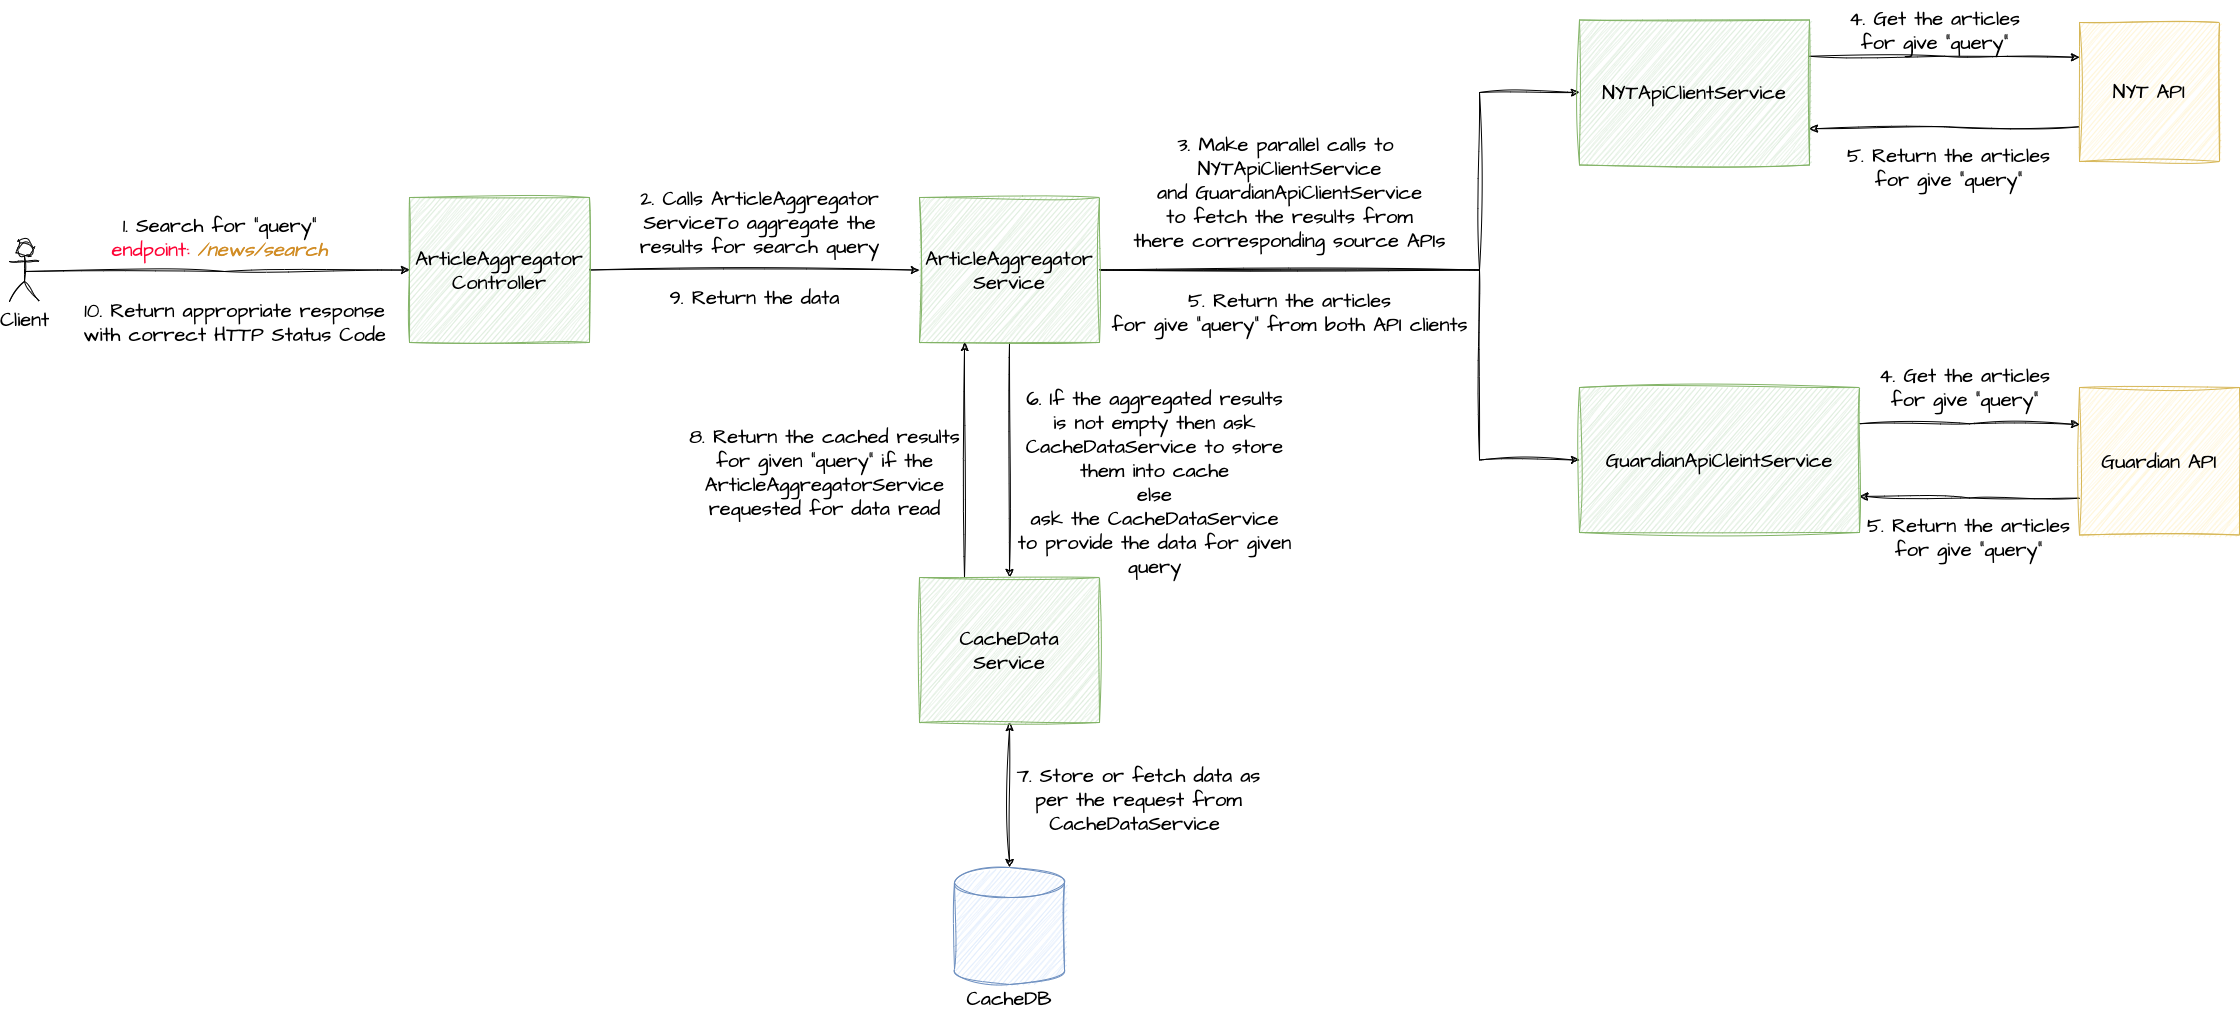

The diagram above was exported from draw.io. Its source (the exported page's mxGraphModel, read from the mxfile embedded in the PNG):
<mxGraphModel dx="3554" dy="1510" grid="1" gridSize="10" guides="1" tooltips="1" connect="1" arrows="1" fold="1" page="1" pageScale="1" pageWidth="1169" pageHeight="827" math="0" shadow="0">
  <root>
    <mxCell id="0" />
    <mxCell id="1" parent="0" />
    <mxCell id="jPh0pCUKmDotzqGvEd7N-33" style="edgeStyle=orthogonalEdgeStyle;rounded=0;sketch=1;hachureGap=4;jiggle=2;curveFitting=1;orthogonalLoop=1;jettySize=auto;html=1;exitX=0.5;exitY=0.5;exitDx=0;exitDy=0;exitPerimeter=0;entryX=0;entryY=0.5;entryDx=0;entryDy=0;fontFamily=Architects Daughter;fontSource=https%3A%2F%2Ffonts.googleapis.com%2Fcss%3Ffamily%3DArchitects%2BDaughter;fontSize=16;" edge="1" parent="1" source="jPh0pCUKmDotzqGvEd7N-3" target="jPh0pCUKmDotzqGvEd7N-18">
      <mxGeometry relative="1" as="geometry" />
    </mxCell>
    <mxCell id="jPh0pCUKmDotzqGvEd7N-3" value="Client" style="shape=umlActor;verticalLabelPosition=bottom;verticalAlign=top;html=1;outlineConnect=0;sketch=1;hachureGap=4;jiggle=2;curveFitting=1;fontFamily=Architects Daughter;fontSource=https%3A%2F%2Ffonts.googleapis.com%2Fcss%3Ffamily%3DArchitects%2BDaughter;fontSize=20;" vertex="1" parent="1">
      <mxGeometry x="-90" y="324" width="30" height="60" as="geometry" />
    </mxCell>
    <mxCell id="jPh0pCUKmDotzqGvEd7N-43" style="edgeStyle=orthogonalEdgeStyle;rounded=0;sketch=1;hachureGap=4;jiggle=2;curveFitting=1;orthogonalLoop=1;jettySize=auto;html=1;exitX=0;exitY=0.75;exitDx=0;exitDy=0;entryX=1;entryY=0.75;entryDx=0;entryDy=0;fontFamily=Architects Daughter;fontSource=https%3A%2F%2Ffonts.googleapis.com%2Fcss%3Ffamily%3DArchitects%2BDaughter;fontSize=16;" edge="1" parent="1" source="jPh0pCUKmDotzqGvEd7N-5" target="jPh0pCUKmDotzqGvEd7N-21">
      <mxGeometry relative="1" as="geometry" />
    </mxCell>
    <mxCell id="jPh0pCUKmDotzqGvEd7N-5" value="NYT API" style="rounded=0;whiteSpace=wrap;html=1;sketch=1;hachureGap=4;jiggle=2;curveFitting=1;fontFamily=Architects Daughter;fontSource=https%3A%2F%2Ffonts.googleapis.com%2Fcss%3Ffamily%3DArchitects%2BDaughter;fontSize=20;fillColor=#fff2cc;strokeColor=#d6b656;" vertex="1" parent="1">
      <mxGeometry x="1980" y="105" width="140" height="139" as="geometry" />
    </mxCell>
    <mxCell id="jPh0pCUKmDotzqGvEd7N-46" style="edgeStyle=orthogonalEdgeStyle;rounded=0;sketch=1;hachureGap=4;jiggle=2;curveFitting=1;orthogonalLoop=1;jettySize=auto;html=1;exitX=0;exitY=0.75;exitDx=0;exitDy=0;entryX=1;entryY=0.75;entryDx=0;entryDy=0;fontFamily=Architects Daughter;fontSource=https%3A%2F%2Ffonts.googleapis.com%2Fcss%3Ffamily%3DArchitects%2BDaughter;fontSize=16;" edge="1" parent="1" source="jPh0pCUKmDotzqGvEd7N-6" target="jPh0pCUKmDotzqGvEd7N-22">
      <mxGeometry relative="1" as="geometry" />
    </mxCell>
    <mxCell id="jPh0pCUKmDotzqGvEd7N-6" value="Guardian API" style="rounded=0;whiteSpace=wrap;html=1;sketch=1;hachureGap=4;jiggle=2;curveFitting=1;fontFamily=Architects Daughter;fontSource=https%3A%2F%2Ffonts.googleapis.com%2Fcss%3Ffamily%3DArchitects%2BDaughter;fontSize=20;fillColor=#fff2cc;strokeColor=#d6b656;" vertex="1" parent="1">
      <mxGeometry x="1980" y="470" width="160" height="147.5" as="geometry" />
    </mxCell>
    <mxCell id="jPh0pCUKmDotzqGvEd7N-7" value="&lt;br&gt;&lt;br&gt;&lt;br&gt;&lt;br&gt;&lt;br&gt;CacheDB" style="shape=cylinder3;whiteSpace=wrap;html=1;boundedLbl=1;backgroundOutline=1;size=15;sketch=1;hachureGap=4;jiggle=2;curveFitting=1;fontFamily=Architects Daughter;fontSource=https%3A%2F%2Ffonts.googleapis.com%2Fcss%3Ffamily%3DArchitects%2BDaughter;fontSize=20;fillColor=#dae8fc;strokeColor=#6c8ebf;" vertex="1" parent="1">
      <mxGeometry x="855" y="950" width="110" height="117" as="geometry" />
    </mxCell>
    <mxCell id="jPh0pCUKmDotzqGvEd7N-15" value="1. Search for &quot;query&quot;&lt;br&gt;&lt;font color=&quot;#ff0537&quot;&gt;endpoint&lt;b&gt;:&lt;/b&gt;&lt;/font&gt; &lt;i&gt;&lt;font color=&quot;#d18d26&quot;&gt;/news/search&lt;/font&gt;&lt;/i&gt;" style="text;html=1;align=center;verticalAlign=middle;resizable=0;points=[];autosize=1;strokeColor=none;fillColor=none;fontSize=20;fontFamily=Architects Daughter;" vertex="1" parent="1">
      <mxGeometry y="290" width="240" height="60" as="geometry" />
    </mxCell>
    <mxCell id="jPh0pCUKmDotzqGvEd7N-25" style="edgeStyle=orthogonalEdgeStyle;rounded=0;sketch=1;hachureGap=4;jiggle=2;curveFitting=1;orthogonalLoop=1;jettySize=auto;html=1;exitX=1;exitY=0.5;exitDx=0;exitDy=0;fontFamily=Architects Daughter;fontSource=https%3A%2F%2Ffonts.googleapis.com%2Fcss%3Ffamily%3DArchitects%2BDaughter;fontSize=16;" edge="1" parent="1" source="jPh0pCUKmDotzqGvEd7N-18" target="jPh0pCUKmDotzqGvEd7N-19">
      <mxGeometry relative="1" as="geometry" />
    </mxCell>
    <mxCell id="jPh0pCUKmDotzqGvEd7N-18" value="ArticleAggregator&lt;br&gt;Controller" style="rounded=0;whiteSpace=wrap;html=1;sketch=1;hachureGap=4;jiggle=2;curveFitting=1;fontFamily=Architects Daughter;fontSource=https%3A%2F%2Ffonts.googleapis.com%2Fcss%3Ffamily%3DArchitects%2BDaughter;fontSize=20;fillColor=#d5e8d4;strokeColor=#82b366;" vertex="1" parent="1">
      <mxGeometry x="310" y="280" width="180" height="145" as="geometry" />
    </mxCell>
    <mxCell id="jPh0pCUKmDotzqGvEd7N-36" style="edgeStyle=orthogonalEdgeStyle;rounded=0;sketch=1;hachureGap=4;jiggle=2;curveFitting=1;orthogonalLoop=1;jettySize=auto;html=1;exitX=1;exitY=0.5;exitDx=0;exitDy=0;entryX=0;entryY=0.5;entryDx=0;entryDy=0;fontFamily=Architects Daughter;fontSource=https%3A%2F%2Ffonts.googleapis.com%2Fcss%3Ffamily%3DArchitects%2BDaughter;fontSize=16;" edge="1" parent="1" source="jPh0pCUKmDotzqGvEd7N-19" target="jPh0pCUKmDotzqGvEd7N-21">
      <mxGeometry relative="1" as="geometry">
        <Array as="points">
          <mxPoint x="1380" y="352" />
          <mxPoint x="1380" y="175" />
        </Array>
      </mxGeometry>
    </mxCell>
    <mxCell id="jPh0pCUKmDotzqGvEd7N-37" style="edgeStyle=orthogonalEdgeStyle;rounded=0;sketch=1;hachureGap=4;jiggle=2;curveFitting=1;orthogonalLoop=1;jettySize=auto;html=1;exitX=1;exitY=0.5;exitDx=0;exitDy=0;entryX=0;entryY=0.5;entryDx=0;entryDy=0;fontFamily=Architects Daughter;fontSource=https%3A%2F%2Ffonts.googleapis.com%2Fcss%3Ffamily%3DArchitects%2BDaughter;fontSize=16;" edge="1" parent="1" source="jPh0pCUKmDotzqGvEd7N-19" target="jPh0pCUKmDotzqGvEd7N-22">
      <mxGeometry relative="1" as="geometry">
        <Array as="points">
          <mxPoint x="1380" y="352" />
          <mxPoint x="1380" y="542" />
        </Array>
      </mxGeometry>
    </mxCell>
    <mxCell id="jPh0pCUKmDotzqGvEd7N-52" style="edgeStyle=orthogonalEdgeStyle;rounded=0;sketch=1;hachureGap=4;jiggle=2;curveFitting=1;orthogonalLoop=1;jettySize=auto;html=1;exitX=0.5;exitY=1;exitDx=0;exitDy=0;entryX=0.5;entryY=0;entryDx=0;entryDy=0;fontFamily=Architects Daughter;fontSource=https%3A%2F%2Ffonts.googleapis.com%2Fcss%3Ffamily%3DArchitects%2BDaughter;fontSize=16;" edge="1" parent="1" source="jPh0pCUKmDotzqGvEd7N-19" target="jPh0pCUKmDotzqGvEd7N-20">
      <mxGeometry relative="1" as="geometry" />
    </mxCell>
    <mxCell id="jPh0pCUKmDotzqGvEd7N-19" value="ArticleAggregator&lt;br&gt;Service" style="rounded=0;whiteSpace=wrap;html=1;sketch=1;hachureGap=4;jiggle=2;curveFitting=1;fontFamily=Architects Daughter;fontSource=https%3A%2F%2Ffonts.googleapis.com%2Fcss%3Ffamily%3DArchitects%2BDaughter;fontSize=20;fillColor=#d5e8d4;strokeColor=#82b366;" vertex="1" parent="1">
      <mxGeometry x="820" y="280" width="180" height="145" as="geometry" />
    </mxCell>
    <mxCell id="jPh0pCUKmDotzqGvEd7N-58" style="edgeStyle=orthogonalEdgeStyle;rounded=0;sketch=1;hachureGap=4;jiggle=2;curveFitting=1;orthogonalLoop=1;jettySize=auto;html=1;exitX=0.25;exitY=0;exitDx=0;exitDy=0;entryX=0.25;entryY=1;entryDx=0;entryDy=0;fontFamily=Architects Daughter;fontSource=https%3A%2F%2Ffonts.googleapis.com%2Fcss%3Ffamily%3DArchitects%2BDaughter;fontSize=16;" edge="1" parent="1" source="jPh0pCUKmDotzqGvEd7N-20" target="jPh0pCUKmDotzqGvEd7N-19">
      <mxGeometry relative="1" as="geometry" />
    </mxCell>
    <mxCell id="jPh0pCUKmDotzqGvEd7N-63" style="edgeStyle=orthogonalEdgeStyle;rounded=0;sketch=1;hachureGap=4;jiggle=2;curveFitting=1;orthogonalLoop=1;jettySize=auto;html=1;exitX=0.5;exitY=1;exitDx=0;exitDy=0;entryX=0.5;entryY=0;entryDx=0;entryDy=0;entryPerimeter=0;fontFamily=Architects Daughter;fontSource=https%3A%2F%2Ffonts.googleapis.com%2Fcss%3Ffamily%3DArchitects%2BDaughter;fontSize=16;strokeColor=default;startArrow=classic;startFill=1;" edge="1" parent="1" source="jPh0pCUKmDotzqGvEd7N-20" target="jPh0pCUKmDotzqGvEd7N-7">
      <mxGeometry relative="1" as="geometry" />
    </mxCell>
    <mxCell id="jPh0pCUKmDotzqGvEd7N-20" value="CacheData&lt;br&gt;Service" style="rounded=0;whiteSpace=wrap;html=1;sketch=1;hachureGap=4;jiggle=2;curveFitting=1;fontFamily=Architects Daughter;fontSource=https%3A%2F%2Ffonts.googleapis.com%2Fcss%3Ffamily%3DArchitects%2BDaughter;fontSize=20;fillColor=#d5e8d4;strokeColor=#82b366;" vertex="1" parent="1">
      <mxGeometry x="820" y="660" width="180" height="145" as="geometry" />
    </mxCell>
    <mxCell id="jPh0pCUKmDotzqGvEd7N-40" style="edgeStyle=orthogonalEdgeStyle;rounded=0;sketch=1;hachureGap=4;jiggle=2;curveFitting=1;orthogonalLoop=1;jettySize=auto;html=1;exitX=1;exitY=0.25;exitDx=0;exitDy=0;entryX=0;entryY=0.25;entryDx=0;entryDy=0;fontFamily=Architects Daughter;fontSource=https%3A%2F%2Ffonts.googleapis.com%2Fcss%3Ffamily%3DArchitects%2BDaughter;fontSize=16;" edge="1" parent="1" source="jPh0pCUKmDotzqGvEd7N-21" target="jPh0pCUKmDotzqGvEd7N-5">
      <mxGeometry relative="1" as="geometry" />
    </mxCell>
    <mxCell id="jPh0pCUKmDotzqGvEd7N-21" value="NYTApiClientService" style="rounded=0;whiteSpace=wrap;html=1;sketch=1;hachureGap=4;jiggle=2;curveFitting=1;fontFamily=Architects Daughter;fontSource=https%3A%2F%2Ffonts.googleapis.com%2Fcss%3Ffamily%3DArchitects%2BDaughter;fontSize=20;fillColor=#d5e8d4;strokeColor=#82b366;" vertex="1" parent="1">
      <mxGeometry x="1480" y="102.5" width="230" height="145" as="geometry" />
    </mxCell>
    <mxCell id="jPh0pCUKmDotzqGvEd7N-45" style="edgeStyle=orthogonalEdgeStyle;rounded=0;sketch=1;hachureGap=4;jiggle=2;curveFitting=1;orthogonalLoop=1;jettySize=auto;html=1;exitX=1;exitY=0.25;exitDx=0;exitDy=0;entryX=0;entryY=0.25;entryDx=0;entryDy=0;fontFamily=Architects Daughter;fontSource=https%3A%2F%2Ffonts.googleapis.com%2Fcss%3Ffamily%3DArchitects%2BDaughter;fontSize=16;" edge="1" parent="1" source="jPh0pCUKmDotzqGvEd7N-22" target="jPh0pCUKmDotzqGvEd7N-6">
      <mxGeometry relative="1" as="geometry" />
    </mxCell>
    <mxCell id="jPh0pCUKmDotzqGvEd7N-22" value="GuardianApiCleintService" style="rounded=0;whiteSpace=wrap;html=1;sketch=1;hachureGap=4;jiggle=2;curveFitting=1;fontFamily=Architects Daughter;fontSource=https%3A%2F%2Ffonts.googleapis.com%2Fcss%3Ffamily%3DArchitects%2BDaughter;fontSize=20;fillColor=#d5e8d4;strokeColor=#82b366;" vertex="1" parent="1">
      <mxGeometry x="1480" y="470" width="280" height="145" as="geometry" />
    </mxCell>
    <mxCell id="jPh0pCUKmDotzqGvEd7N-34" value="2. Calls ArticleAggregator &lt;br&gt;ServiceTo aggregate the &lt;br&gt;results for search query" style="text;html=1;align=center;verticalAlign=middle;resizable=0;points=[];autosize=1;strokeColor=none;fillColor=none;fontSize=20;fontFamily=Architects Daughter;" vertex="1" parent="1">
      <mxGeometry x="530" y="260" width="260" height="90" as="geometry" />
    </mxCell>
    <mxCell id="jPh0pCUKmDotzqGvEd7N-38" value="3. Make parallel calls to&amp;nbsp;&lt;br&gt;NYTApiClientService&lt;br&gt;and GuardianApiClientService&lt;br&gt;to fetch the results from&lt;br&gt;there corresponding source APIs" style="text;html=1;align=center;verticalAlign=middle;resizable=0;points=[];autosize=1;strokeColor=none;fillColor=none;fontSize=20;fontFamily=Architects Daughter;" vertex="1" parent="1">
      <mxGeometry x="1020" y="210" width="340" height="130" as="geometry" />
    </mxCell>
    <mxCell id="jPh0pCUKmDotzqGvEd7N-47" value="4. Get the articles &lt;br&gt;for give &quot;query&quot;" style="text;html=1;align=center;verticalAlign=middle;resizable=0;points=[];autosize=1;strokeColor=none;fillColor=none;fontSize=20;fontFamily=Architects Daughter;" vertex="1" parent="1">
      <mxGeometry x="1740" y="83" width="190" height="60" as="geometry" />
    </mxCell>
    <mxCell id="jPh0pCUKmDotzqGvEd7N-48" value="4. Get the articles &lt;br&gt;for give &quot;query&quot;" style="text;html=1;align=center;verticalAlign=middle;resizable=0;points=[];autosize=1;strokeColor=none;fillColor=none;fontSize=20;fontFamily=Architects Daughter;" vertex="1" parent="1">
      <mxGeometry x="1770" y="440" width="190" height="60" as="geometry" />
    </mxCell>
    <mxCell id="jPh0pCUKmDotzqGvEd7N-49" value="5. Return the articles &lt;br&gt;for give &quot;query&quot;" style="text;html=1;align=center;verticalAlign=middle;resizable=0;points=[];autosize=1;strokeColor=none;fillColor=none;fontSize=20;fontFamily=Architects Daughter;" vertex="1" parent="1">
      <mxGeometry x="1734" y="220" width="230" height="60" as="geometry" />
    </mxCell>
    <mxCell id="jPh0pCUKmDotzqGvEd7N-50" value="5. Return the articles &lt;br&gt;for give &quot;query&quot;" style="text;html=1;align=center;verticalAlign=middle;resizable=0;points=[];autosize=1;strokeColor=none;fillColor=none;fontSize=20;fontFamily=Architects Daughter;" vertex="1" parent="1">
      <mxGeometry x="1754" y="590" width="230" height="60" as="geometry" />
    </mxCell>
    <mxCell id="jPh0pCUKmDotzqGvEd7N-51" value="5. Return the articles &lt;br&gt;for give &quot;query&quot; from both API clients" style="text;html=1;align=center;verticalAlign=middle;resizable=0;points=[];autosize=1;strokeColor=none;fillColor=none;fontSize=20;fontFamily=Architects Daughter;" vertex="1" parent="1">
      <mxGeometry x="1000" y="365" width="380" height="60" as="geometry" />
    </mxCell>
    <mxCell id="jPh0pCUKmDotzqGvEd7N-53" value="6. If the aggregated results&lt;br&gt;is not empty then ask &lt;br&gt;CacheDataService to store&lt;br&gt;them into cache &lt;br&gt;else&lt;br&gt;ask the CacheDataService&lt;br&gt;to provide the data for given&lt;br&gt;query" style="text;html=1;align=center;verticalAlign=middle;resizable=0;points=[];autosize=1;strokeColor=none;fillColor=none;fontSize=20;fontFamily=Architects Daughter;" vertex="1" parent="1">
      <mxGeometry x="905" y="460" width="300" height="210" as="geometry" />
    </mxCell>
    <mxCell id="jPh0pCUKmDotzqGvEd7N-55" value="7. Store or fetch data as &lt;br&gt;per the request from &lt;br&gt;CacheDataService&amp;nbsp;" style="text;html=1;align=center;verticalAlign=middle;resizable=0;points=[];autosize=1;strokeColor=none;fillColor=none;fontSize=20;fontFamily=Architects Daughter;" vertex="1" parent="1">
      <mxGeometry x="904" y="837" width="270" height="90" as="geometry" />
    </mxCell>
    <mxCell id="jPh0pCUKmDotzqGvEd7N-64" value="8. Return the cached results&lt;br&gt;for given &quot;query&quot; if the &lt;br&gt;ArticleAggregatorService &lt;br&gt;requested for data read" style="text;html=1;align=center;verticalAlign=middle;resizable=0;points=[];autosize=1;strokeColor=none;fillColor=none;fontSize=20;fontFamily=Architects Daughter;" vertex="1" parent="1">
      <mxGeometry x="580" y="500" width="290" height="110" as="geometry" />
    </mxCell>
    <mxCell id="jPh0pCUKmDotzqGvEd7N-65" value="9. Return the data" style="text;html=1;align=center;verticalAlign=middle;resizable=0;points=[];autosize=1;strokeColor=none;fillColor=none;fontSize=20;fontFamily=Architects Daughter;" vertex="1" parent="1">
      <mxGeometry x="560" y="360" width="190" height="40" as="geometry" />
    </mxCell>
    <mxCell id="jPh0pCUKmDotzqGvEd7N-66" value="10. Return appropriate response &lt;br&gt;with correct HTTP Status Code" style="text;html=1;align=center;verticalAlign=middle;resizable=0;points=[];autosize=1;strokeColor=none;fillColor=none;fontSize=20;fontFamily=Architects Daughter;" vertex="1" parent="1">
      <mxGeometry x="-30" y="375" width="330" height="60" as="geometry" />
    </mxCell>
  </root>
</mxGraphModel>